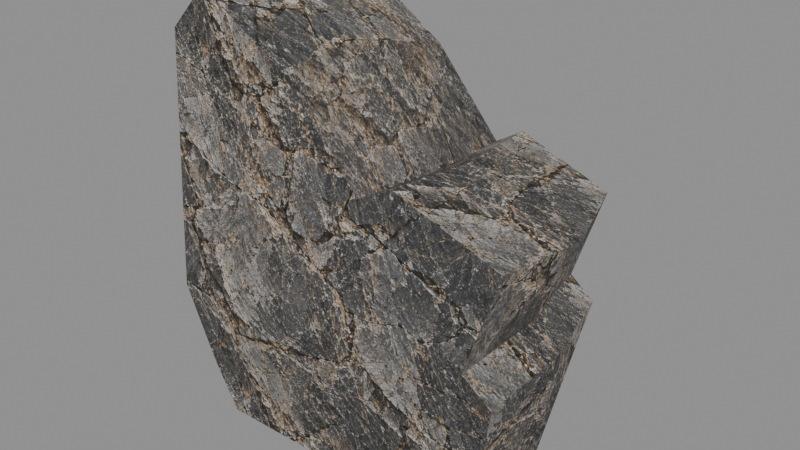# Source: ReferenceSlate.blend  (saved by Blender 5.2.45; exported with 4.5.12 LTS)
import bpy
from mathutils import Matrix  # noqa: F401  (used for matrix-valued properties, if any)

bpy.ops.wm.read_factory_settings(use_empty=True)
scene = bpy.context.scene
scene.name = 'Scene'

# ---- images (referenced by path relative to the original .blend; pixels are not part of the script)
import os
ASSET_DIR = os.environ.get("B2B_ASSET_DIR", "")  # directory of the original .blend (textures are referenced by path, not embedded)
HERE = os.path.dirname(os.path.abspath(__file__))  # packed textures are extracted next to this script under _unpacked/

def load_image(name, relpath, width, height, colorspace="sRGB"):
    """Load a texture the original file referenced (path relative to the .blend, or extracted next to this script)."""
    p = next((c for c in (os.path.join(HERE, relpath), os.path.join(ASSET_DIR, relpath)) if relpath and os.path.exists(c)), "")
    if p:
        img = bpy.data.images.load(p, check_existing=True)
        img.name = name
    else:  # same state as the original file: an image datablock whose file is absent (Cycles renders it pink)
        img = bpy.data.images.new(name, width, height)
        img.source = "FILE"
        img.filepath = "//" + (relpath or name)
    img.colorspace_settings.name = colorspace
    return img
img_referenceslate_basecolor = load_image('ReferenceSlate_BaseColor', '_unpacked/ReferenceSlate_BaseColor.3d732e50.png', 2048, 2048, 'sRGB')
img_referenceslate_roughness = load_image('ReferenceSlate_Roughness', '_unpacked/ReferenceSlate_Roughness.25d63441.png', 2048, 2048, 'Non-Color')
img_referenceslate_normalgl = load_image('ReferenceSlate_NormalGL', '_unpacked/ReferenceSlate_NormalGL.2effc9d8.png', 2048, 2048, 'Non-Color')

# ---- materials (node trees are filled in below, after node groups)
mat_referenceslate_gamematerial = bpy.data.materials.new('ReferenceSlate_GameMaterial')

# ---- material node trees
mat_referenceslate_gamematerial.use_nodes = True; mat_referenceslate_gamematerial.node_tree.nodes.clear()
_N = mat_referenceslate_gamematerial.node_tree.nodes; _L = mat_referenceslate_gamematerial.node_tree.links
n0 = _N.new('ShaderNodeBsdfPrincipled'); n0.name = 'Principled BSDF'; n0.location = (-200, 100)
n0.inputs[10].default_value = 0.005
n1 = _N.new('ShaderNodeOutputMaterial'); n1.name = 'Material Output'; n1.location = (200, 100)
n2 = _N.new('ShaderNodeTexImage'); n2.name = 'Image Texture'; n2.location = (-600, 300)
n2.label = 'BaseColor'
n2.image = img_referenceslate_basecolor
n3 = _N.new('ShaderNodeTexImage'); n3.name = 'Image Texture.001'; n3.location = (-600, 0)
n3.label = 'Roughness'
n3.image = img_referenceslate_roughness
n4 = _N.new('ShaderNodeTexImage'); n4.name = 'Image Texture.002'; n4.location = (-600, -300)
n4.label = 'NormalGL'
n4.image = img_referenceslate_normalgl
n5 = _N.new('ShaderNodeNormalMap'); n5.name = 'Normal Map'; n5.location = (-260, -220)
n5.width = 160
n5.uv_map = 'UVMap'
_L.new(n0.outputs[0], n1.inputs[0])
_L.new(n2.outputs[0], n0.inputs[0])
_L.new(n3.outputs[0], n0.inputs[2])
_L.new(n4.outputs[0], n5.inputs[1])
_L.new(n5.outputs[0], n0.inputs[5])
n1.is_active_output = True

# ---- meshes
me_referencerock_fracturedslate_01_mesh = bpy.data.meshes.new('ReferenceRock_FracturedSlate_01_Mesh')
me_referencerock_fracturedslate_01_mesh.from_pydata([(-1.05, -0.64, 0.0), (0.7, -0.64, 0.0), (1.2, -0.64, 0.4), (1.36, -0.77, 1.2), (1.14, -0.77, 1.36), (1.4, -0.77, 2.12), (0.6, -0.77, 2.4), (0.35, -0.77, 2.26), (-0.25, -0.77, 2.92), (-0.9, -0.77, 3.32), (-1.2, -0.77, 3.0), (-1.34, -0.77, 1.05), (-1.25, -0.64, 0.35), (-1.117, 0.0, 0.0), (0.703, 0.0, 0.0), (1.223, 0.0, 0.384), (1.319, 0.0, 1.152), (1.091, 0.0, 1.306), (1.431, 0.0, 2.035), (0.599, 0.0, 2.304), (0.339, 0.0, 2.17), (-0.285, 0.0, 2.92), (-0.961, 0.0, 3.32), (-1.273, 0.0, 3.0), (-1.419, 0.0, 1.05), (-1.325, 0.0, 0.35), (-0.983, 0.71, 0.0), (0.522, 0.71, 0.0), (0.952, 0.71, 0.368), (1.09, 0.83, 1.104), (0.9004, 0.83, 1.251), (1.124, 0.83, 1.95), (0.436, 0.83, 2.208), (0.221, 0.83, 2.079), (-0.295, 0.83, 2.686), (-0.854, 0.83, 3.054), (-1.112, 0.83, 2.76), (-1.232, 0.83, 0.966), (-1.155, 0.71, 0.322)], [], [(4, 7, 11), (0, 14, 1), (14, 2, 1), (2, 16, 3), (16, 4, 3), (4, 18, 5), (5, 19, 6), (19, 7, 6), (7, 21, 8), (21, 9, 8), (22, 10, 9), (23, 11, 10), (24, 12, 11), (12, 13, 0), (13, 27, 14), (14, 28, 15), (15, 29, 16), (29, 17, 16), (17, 31, 18), (31, 19, 18), (32, 20, 19), (20, 34, 21), (21, 35, 22), (35, 23, 22), (36, 24, 23), (37, 25, 24), (38, 13, 25), (37, 30, 27), (12, 0, 1), (1, 2, 4), (2, 3, 4), (4, 5, 6), (11, 12, 1), (9, 10, 8), (10, 11, 8), (8, 11, 7), (4, 6, 7), (11, 1, 4), (0, 13, 14), (14, 15, 2), (2, 15, 16), (16, 17, 4), (4, 17, 18), (5, 18, 19), (19, 20, 7), (7, 20, 21), (21, 22, 9), (22, 23, 10), (23, 24, 11), (24, 25, 12), (12, 25, 13), (13, 26, 27), (14, 27, 28), (15, 28, 29), (29, 30, 17), (17, 30, 31), (31, 32, 19), (32, 33, 20), (20, 33, 34), (21, 34, 35), (35, 36, 23), (36, 37, 24), (37, 38, 25), (38, 26, 13), (26, 38, 27), (38, 37, 27), (37, 36, 34), (36, 35, 34), (37, 34, 33), (33, 32, 30), (32, 31, 30), (30, 29, 28), (30, 28, 27), (37, 33, 30)])
_uv = me_referencerock_fracturedslate_01_mesh.uv_layers.new(name='UVMap')
_uv.uv.foreach_set('vector', [0.04163, 0.2833, 0.1724, 0.1544, 0.4176, 0.3579, 0.4693, 0.9318, 0.3929, 0.717, 0.4906, 0.721, 0.3929, 0.717, 0.4942, 0.6229, 0.4906, 0.721, 0.4942, 0.6229, 0.3931, 0.5336, 0.511, 0.5286, 0.9937, 0.3898, 0.9437, 0.2751, 0.9853, 0.2717, 0.9134, 0.2841, 0.7964, 0.3891, 0.8106, 0.2732, 0.9189, 0.006211, 0.8061, 0.131, 0.7964, 0.01245, 0.9938, 0.1249, 0.9437, 0.01159, 0.987, 0.006212, 0.7711, 0.7862, 0.6553, 0.6478, 0.7728, 0.651, 0.6553, 0.6478, 0.77, 0.5349, 0.7728, 0.651, 0.8638, 0.6628, 0.7979, 0.55, 0.8638, 0.545, 0.1244, 0.5286, 0.006227, 0.8002, 0.006211, 0.5322, 0.1245, 0.7962, 0.02593, 0.9047, 0.006227, 0.8002, 0.02593, 0.9047, 0.1238, 0.9626, 0.02554, 0.9661, 0.3707, 0.9362, 0.2822, 0.7348, 0.3929, 0.717, 0.3929, 0.717, 0.2851, 0.6481, 0.3968, 0.618, 0.3968, 0.618, 0.2638, 0.5611, 0.3931, 0.5336, 0.9804, 0.521, 0.9517, 0.3933, 0.9937, 0.3898, 0.9058, 0.402, 0.8207, 0.523, 0.7964, 0.3891, 0.9034, 0.2557, 0.8061, 0.131, 0.9313, 0.1242, 0.9817, 0.2545, 0.9497, 0.1303, 0.9938, 0.1249, 0.6525, 0.7945, 0.5255, 0.67, 0.6553, 0.6478, 0.6553, 0.6478, 0.5234, 0.5679, 0.6521, 0.5286, 0.8614, 0.7929, 0.7964, 0.6679, 0.8638, 0.6628, 0.2514, 0.5727, 0.1245, 0.7962, 0.1244, 0.5286, 0.2514, 0.8197, 0.1242, 0.9008, 0.1245, 0.7962, 0.2328, 0.9153, 0.1238, 0.9626, 0.1242, 0.9008, 0.43, 0.3293, 0.7535, 0.2638, 0.7085, 0.4598, 0.3961, 0.4648, 0.3617, 0.5161, 0.09397, 0.4969, 0.09397, 0.4969, 0.02187, 0.4303, 0.04163, 0.2833, 0.02187, 0.4303, 0.006212, 0.3053, 0.04163, 0.2833, 0.04163, 0.2833, 0.0102, 0.1643, 0.1357, 0.1303, 0.4176, 0.3579, 0.3961, 0.4648, 0.09397, 0.4969, 0.3752, 0.006212, 0.4176, 0.0584, 0.2714, 0.06019, 0.4176, 0.0584, 0.4176, 0.3579, 0.2714, 0.06019, 0.2714, 0.06019, 0.4176, 0.3579, 0.1724, 0.1544, 0.04163, 0.2833, 0.1357, 0.1303, 0.1724, 0.1544, 0.4176, 0.3579, 0.09397, 0.4969, 0.04163, 0.2833, 0.4693, 0.9318, 0.3707, 0.9362, 0.3929, 0.717, 0.3929, 0.717, 0.3968, 0.618, 0.4942, 0.6229, 0.4942, 0.6229, 0.3968, 0.618, 0.3931, 0.5336, 0.9937, 0.3898, 0.9517, 0.3933, 0.9437, 0.2751, 0.9134, 0.2841, 0.9058, 0.402, 0.7964, 0.3891, 0.9189, 0.006211, 0.9313, 0.1242, 0.8061, 0.131, 0.9938, 0.1249, 0.9497, 0.1303, 0.9437, 0.01159, 0.7711, 0.7862, 0.6525, 0.7945, 0.6553, 0.6478, 0.6553, 0.6478, 0.6521, 0.5286, 0.77, 0.5349, 0.8638, 0.6628, 0.7964, 0.6679, 0.7979, 0.55, 0.1244, 0.5286, 0.1245, 0.7962, 0.006227, 0.8002, 0.1245, 0.7962, 0.1242, 0.9008, 0.02593, 0.9047, 0.02593, 0.9047, 0.1242, 0.9008, 0.1238, 0.9626, 0.3707, 0.9362, 0.2638, 0.9161, 0.2822, 0.7348, 0.3929, 0.717, 0.2822, 0.7348, 0.2851, 0.6481, 0.3968, 0.618, 0.2851, 0.6481, 0.2638, 0.5611, 0.9804, 0.521, 0.9437, 0.5237, 0.9517, 0.3933, 0.9058, 0.402, 0.9134, 0.5326, 0.8207, 0.523, 0.9034, 0.2557, 0.7964, 0.2608, 0.8061, 0.131, 0.9817, 0.2545, 0.9437, 0.2593, 0.9497, 0.1303, 0.6525, 0.7945, 0.5234, 0.7901, 0.5255, 0.67, 0.6553, 0.6478, 0.5255, 0.67, 0.5234, 0.5679, 0.8614, 0.7929, 0.803, 0.7974, 0.7964, 0.6679, 0.2514, 0.5727, 0.2514, 0.8197, 0.1245, 0.7962, 0.2514, 0.8197, 0.2328, 0.9153, 0.1242, 0.9008, 0.2328, 0.9153, 0.2325, 0.9711, 0.1238, 0.9626, 0.4782, 0.4753, 0.4485, 0.4278, 0.7085, 0.4598, 0.4485, 0.4278, 0.43, 0.3293, 0.7085, 0.4598, 0.43, 0.3293, 0.43, 0.05386, 0.5558, 0.05672, 0.43, 0.05386, 0.4665, 0.006211, 0.5558, 0.05672, 0.43, 0.3293, 0.5558, 0.05672, 0.641, 0.1442, 0.641, 0.1442, 0.6726, 0.1223, 0.7535, 0.2638, 0.6726, 0.1223, 0.7805, 0.1546, 0.7535, 0.2638, 0.7535, 0.2638, 0.784, 0.2844, 0.7705, 0.3992, 0.7535, 0.2638, 0.7705, 0.3992, 0.7085, 0.4598, 0.43, 0.3293, 0.641, 0.1442, 0.7535, 0.2638])
me_referencerock_fracturedslate_01_mesh.materials.append(mat_referenceslate_gamematerial)
me_referencerock_fracturedslate_01_mesh.update()

# ---- objects
ob_referencerock_fracturedslate_01 = bpy.data.objects.new('ReferenceRock_FracturedSlate_01', me_referencerock_fracturedslate_01_mesh)

# ---- transforms, parenting, visibility, modifiers, constraints
ob_referencerock_fracturedslate_01.location = (0.0, 0.0, 0.0)

# ---- collection membership
scene.collection.objects.link(ob_referencerock_fracturedslate_01)

# ---- scene / render settings (as saved in the file)
scene.frame_start = 1; scene.frame_end = 250; scene.frame_set(1)
scene.render.engine = 'CYCLES'
scene.render.bake_bias = 0.0
scene.render.bake_samples = 0
scene.render.compositor_device = 'GPU'
scene.cycles.samples = 16
scene.eevee.use_volume_custom_range = False
scene.eevee.fast_gi_thickness_near = 0.1
scene.eevee.fast_gi_thickness_far = 0.0
scene.eevee.ray_tracing_options.screen_trace_thickness = 0.1
bpy.context.view_layer.update()

# ---- added for rendering (the .blend has no active camera and no usable light): camera, sun + grey world if the file has none
cam_auto = bpy.data.cameras.new('AutoCamera')
cam_auto.lens = 50.0
cam_auto.sensor_width = 36.0
cam_auto.clip_end = 1000.0
ob_auto_camera = bpy.data.objects.new('AutoCamera', cam_auto)
scene.collection.objects.link(ob_auto_camera)
ob_auto_camera.location = (4.31646, -5.14231, 5.10821)
ob_auto_camera.rotation_euler = (1.09748, -7.21219e-08, 0.694738)
scene.camera = ob_auto_camera
light_auto_sun = bpy.data.lights.new('AutoSun', 'SUN')
light_auto_sun.energy = 3.0
light_auto_sun.angle = 0.0523599
ob_auto_sun = bpy.data.objects.new('AutoSun', light_auto_sun)
scene.collection.objects.link(ob_auto_sun)
ob_auto_sun.rotation_euler = (0.872665, 0.174533, 0.523599)
if scene.world is None:
    world_auto = bpy.data.worlds.new('AutoWorld')
    world_auto.color = (0.3, 0.3, 0.3)
    scene.world = world_auto
bpy.context.view_layer.update()
